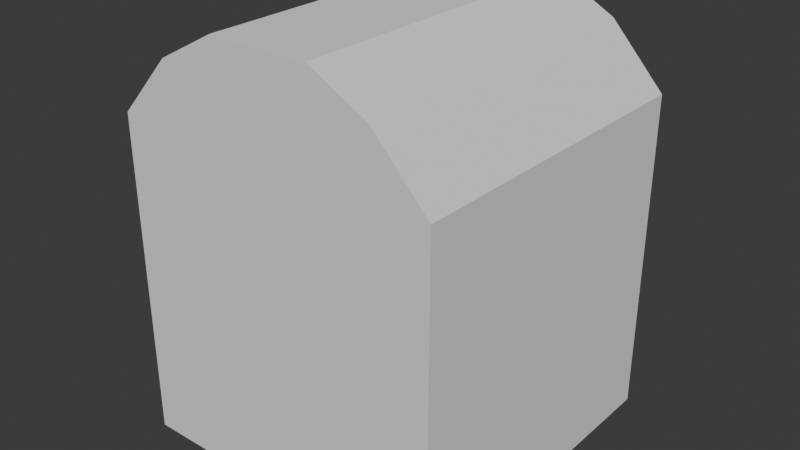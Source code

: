 # Source: Obj_Chest_Normal_A_.blend  (saved by Blender 5.0.119; exported with 4.5.12 LTS)
import bpy
from mathutils import Matrix  # noqa: F401  (used for matrix-valued properties, if any)

bpy.ops.wm.read_factory_settings(use_empty=True)
scene = bpy.context.scene
scene.name = 'Scene'

# ---- collections
col_collection = bpy.data.collections.new('Collection'); scene.collection.children.link(col_collection)

# ---- world
world_world = bpy.data.worlds.new('World'); scene.world = world_world
world_world.use_nodes = True; world_world.node_tree.nodes.clear()
_N = world_world.node_tree.nodes; _L = world_world.node_tree.links
n0 = _N.new('ShaderNodeOutputWorld'); n0.name = 'World Output'; n0.location = (200, 100)
n1 = _N.new('ShaderNodeBackground'); n1.name = 'Background'; n1.location = (-200, 100)
n1.inputs[0].default_value = (0.05088, 0.05088, 0.05088, 1.0)
_L.new(n1.outputs[0], n0.inputs[0])
n0.is_active_output = True
world_world.color = (0.05088, 0.05088, 0.05088)
world_world.sun_shadow_jitter_overblur = 0.0

# ---- meshes
me_cube_003 = bpy.data.meshes.new('Cube.003')
me_cube_003.from_pydata([(1.0, 0.5, 1.0), (1.0, 0.5, -0.3333), (1.0, 0.5, 0.3333), (1.0, 0.5, -1.0), (1.0, 0.0, -0.3333), (1.0, 0.0, 0.3333), (1.0, 1.0, -1.0), (1.0, 1.0, 1.0), (0.0, 1.0, -0.3333), (0.0, 1.0, 0.3333), (1.0, 0.0, -1.0), (1.0, 0.0, 1.0), (0.0, 1.0, -1.0), (0.0, 1.0, 1.0), (1.0, 1.0, -0.3333), (1.0, 1.0, 0.3333), (0.0, 0.0, -1.0), (0.0, 0.5, -1.0), (0.3071, 0.5, -1.0), (0.3071, 1.0, 1.0), (0.3071, 1.0, -1.0), (0.3071, 1.0, 0.3333), (0.3071, 1.0, -0.3333), (0.3071, 0.0, -1.0), (0.846, 0.591, 1.0), (0.846, 0.8636, 1.0), (0.846, 0.0, 1.0), (0.0, 0.8636, 1.0), (0.4683, 0.8636, 1.0), (0.846, 0.591, -0.7579), (0.846, 0.8636, -0.7579), (0.846, 0.0, -0.7579), (0.0, 0.8636, -0.7579), (0.4683, 0.8636, -0.7579), (0.846, 0.0, -0.7579), (0.846, 0.0, -0.7579), (0.846, 0.0, -0.7579), (0.0, 0.0, -0.7579), (0.4683, 0.0, -0.7579)], [], [(17, 18, 23, 16), (21, 19, 7, 15), (22, 21, 15, 14), (20, 22, 14, 6), (20, 6, 3, 18), (18, 3, 10, 23), (2, 0, 11, 5), (15, 7, 0, 2), (1, 2, 5, 4), (14, 15, 2, 1), (3, 1, 4, 10), (6, 14, 1, 3), (12, 20, 18, 17), (12, 8, 22, 20), (8, 9, 21, 22), (9, 13, 19, 21), (7, 19, 28, 25), (11, 0, 24, 26), (0, 7, 25, 24), (19, 13, 27, 28), (26, 24, 29, 31), (25, 28, 33, 30), (28, 27, 32, 33), (24, 25, 30, 29), (30, 33, 38, 35), (33, 32, 37, 38), (29, 30, 35, 34), (31, 29, 34, 36)])
_uv = me_cube_003.uv_layers.new(name='UVMap')
_uv.uv.foreach_set('vector', [0.25, 0.5625, 0.2884, 0.5625, 0.2884, 0.625, 0.25, 0.625, 0.5417, 0.4134, 0.625, 0.4134, 0.625, 0.5, 0.5417, 0.5, 0.4583, 0.4134, 0.5417, 0.4134, 0.5417, 0.5, 0.4583, 0.5, 0.375, 0.4134, 0.4583, 0.4134, 0.4583, 0.5, 0.375, 0.5, 0.2884, 0.5, 0.375, 0.5, 0.375, 0.5625, 0.2884, 0.5625, 0.2884, 0.5625, 0.375, 0.5625, 0.375, 0.625, 0.2884, 0.625, 0.5417, 0.5625, 0.625, 0.5625, 0.625, 0.625, 0.5417, 0.625, 0.5417, 0.5, 0.625, 0.5, 0.625, 0.5625, 0.5417, 0.5625, 0.4583, 0.5625, 0.5417, 0.5625, 0.5417, 0.625, 0.4583, 0.625, 0.4583, 0.5, 0.5417, 0.5, 0.5417, 0.5625, 0.4583, 0.5625, 0.375, 0.5625, 0.4583, 0.5625, 0.4583, 0.625, 0.375, 0.625, 0.375, 0.5, 0.4583, 0.5, 0.4583, 0.5625, 0.375, 0.5625, 0.25, 0.5, 0.2884, 0.5, 0.2884, 0.5625, 0.25, 0.5625, 0.375, 0.375, 0.4583, 0.375, 0.4583, 0.4134, 0.375, 0.4134, 0.4583, 0.375, 0.5417, 0.375, 0.5417, 0.4134, 0.4583, 0.4134, 0.5417, 0.375, 0.625, 0.375, 0.625, 0.4134, 0.5417, 0.4134, 0.625, 0.5, 0.625, 0.4134, 0.625, 0.4134, 0.625, 0.5, 0.625, 0.625, 0.625, 0.5625, 0.625, 0.5625, 0.625, 0.625, 0.625, 0.5625, 0.625, 0.5, 0.625, 0.5, 0.625, 0.5625, 0.625, 0.4134, 0.625, 0.375, 0.625, 0.375, 0.625, 0.4134, 0.625, 0.625, 0.625, 0.5625, 0.625, 0.5625, 0.625, 0.625, 0.625, 0.5, 0.625, 0.4134, 0.625, 0.4134, 0.625, 0.5, 0.625, 0.4134, 0.625, 0.375, 0.625, 0.375, 0.625, 0.4134, 0.625, 0.5625, 0.625, 0.5, 0.625, 0.5, 0.625, 0.5625, 0.625, 0.5, 0.625, 0.4134, 0.625, 0.4134, 0.625, 0.5, 0.625, 0.4134, 0.625, 0.375, 0.625, 0.375, 0.625, 0.4134, 0.625, 0.5625, 0.625, 0.5, 0.625, 0.5, 0.625, 0.5625, 0.625, 0.625, 0.625, 0.5625, 0.625, 0.5625, 0.625, 0.625])
me_cube_003.update()
me_cube_004 = bpy.data.meshes.new('Cube.004')
me_cube_004.from_pydata([(1.0, 0.5, 1.0), (1.0, 1.0, 1.0), (1.0, 0.0, 1.0), (0.0, 1.0, 1.0), (0.3071, 1.0, 1.0), (0.3071, 0.5, 1.554), (0.666, 0.5, 1.362), (0.3071, 1.0, 1.554), (0.666, 1.0, 1.362), (0.0, 1.0, 1.554), (0.0, 0.5, 1.554), (0.666, 0.0, 1.362), (0.3071, 0.0, 1.554), (0.0, 0.0, 1.554), (0.8311, 0.5998, 1.0), (0.8311, 0.8503, 1.0), (0.8311, 0.0, 1.0), (0.0, 0.8503, 1.0), (0.4839, 0.8503, 1.0), (0.8311, 0.5998, 1.167), (0.8311, 0.8503, 1.167), (0.8311, 0.0, 1.167), (0.0, 0.8503, 1.167), (0.4839, 0.8503, 1.167), (0.8311, 0.5998, 1.167), (0.8311, 0.8503, 1.167), (0.8311, 0.0, 1.167), (0.0, 0.8503, 1.167), (0.4839, 0.8503, 1.167), (0.8311, 0.0, 1.167), (0.8311, 0.0, 1.167), (0.8311, 0.0, 1.167), (0.0, 0.0, 1.167), (0.4839, 0.0, 1.167)], [], [(2, 0, 6, 11), (4, 3, 9, 7), (1, 4, 7, 8), (0, 1, 8, 6), (8, 7, 5, 6), (6, 5, 12, 11), (7, 9, 10, 5), (5, 10, 13, 12), (1, 0, 14, 15), (4, 1, 15, 18), (0, 2, 16, 14), (3, 4, 18, 17), (17, 18, 23, 22), (15, 14, 19, 20), (14, 16, 21, 19), (18, 15, 20, 23), (28, 27, 32, 33), (24, 25, 30, 29), (26, 24, 29, 31), (25, 28, 33, 30)])
_uv = me_cube_004.uv_layers.new(name='UVMap')
_uv.uv.foreach_set('vector', [0.625, 0.625, 0.625, 0.5625, 0.6667, 0.5625, 0.6667, 0.625, 0.625, 0.4134, 0.625, 0.375, 0.625, 0.375, 0.625, 0.4134, 0.625, 0.5, 0.625, 0.4134, 0.625, 0.4134, 0.643, 0.4763, 0.625, 0.5625, 0.625, 0.5, 0.643, 0.4763, 0.6667, 0.5625, 0.643, 0.4763, 0.7116, 0.5, 0.7116, 0.5625, 0.6667, 0.5625, 0.6667, 0.5625, 0.7116, 0.5625, 0.7116, 0.625, 0.6667, 0.625, 0.7116, 0.5, 0.75, 0.5, 0.75, 0.5625, 0.7116, 0.5625, 0.7116, 0.5625, 0.75, 0.5625, 0.75, 0.625, 0.7116, 0.625, 0.625, 0.5, 0.625, 0.5625, 0.625, 0.5625, 0.625, 0.5, 0.625, 0.4134, 0.625, 0.5, 0.625, 0.5, 0.625, 0.4134, 0.625, 0.5625, 0.625, 0.625, 0.625, 0.625, 0.625, 0.5625, 0.625, 0.375, 0.625, 0.4134, 0.625, 0.4134, 0.625, 0.375, 0.625, 0.375, 0.625, 0.4134, 0.625, 0.4134, 0.625, 0.375, 0.625, 0.5, 0.625, 0.5625, 0.625, 0.5625, 0.625, 0.5, 0.625, 0.5625, 0.625, 0.625, 0.625, 0.625, 0.625, 0.5625, 0.625, 0.4134, 0.625, 0.5, 0.625, 0.5, 0.625, 0.4134, 0.0, 0.0, 0.0, 0.0, 0.0, 0.0, 0.0, 0.0, 0.0, 0.0, 0.0, 0.0, 0.0, 0.0, 0.0, 0.0, 0.0, 0.0, 0.0, 0.0, 0.0, 0.0, 0.0, 0.0, 0.0, 0.0, 0.0, 0.0, 0.0, 0.0, 0.0, 0.0])
me_cube_004.update()

# ---- objects
ob_chest = bpy.data.objects.new('chest', me_cube_003)
ob_chest_lid = bpy.data.objects.new('chest_lid', me_cube_004)

# ---- transforms, parenting, visibility, modifiers, constraints
ob_chest.location = (0.0, 0.0, 2.64)
ob_chest.scale = (2.575, 2.575, 2.575)
_m = ob_chest.modifiers.new('Mirror', 'MIRROR')
_m.use_axis = (True, True, False)
_m.use_clip = True
ob_chest_lid.location = (0.0, 0.0, 2.64)
ob_chest_lid.scale = (2.575, 2.575, 2.575)
_m = ob_chest_lid.modifiers.new('Mirror', 'MIRROR')
_m.use_axis = (True, True, False)
_m.use_clip = True

# ---- collection membership
col_collection.objects.link(ob_chest)
col_collection.objects.link(ob_chest_lid)

# ---- scene / render settings (as saved in the file)
scene.frame_start = 1; scene.frame_end = 250; scene.frame_set(1)
scene.render.engine = 'BLENDER_EEVEE_NEXT'
scene.render.bake_bias = 0.0
scene.render.bake_samples = 0
scene.cycles.sampling_pattern = 'TABULATED_SOBOL'
scene.eevee.use_volume_custom_range = False
bpy.context.view_layer.update()

# ---- added for rendering (the .blend has no active camera and no usable light): camera, sun
cam_auto = bpy.data.cameras.new('AutoCamera')
cam_auto.lens = 50.0
cam_auto.sensor_width = 36.0
cam_auto.clip_end = 1000.0
ob_auto_camera = bpy.data.objects.new('AutoCamera', cam_auto)
scene.collection.objects.link(ob_auto_camera)
ob_auto_camera.location = (9.08068, -10.8968, 10.6173)
ob_auto_camera.rotation_euler = (1.09748, -7.21219e-08, 0.694738)
scene.camera = ob_auto_camera
light_auto_sun = bpy.data.lights.new('AutoSun', 'SUN')
light_auto_sun.energy = 3.0
light_auto_sun.angle = 0.0523599
ob_auto_sun = bpy.data.objects.new('AutoSun', light_auto_sun)
scene.collection.objects.link(ob_auto_sun)
ob_auto_sun.rotation_euler = (0.872665, 0.174533, 0.523599)
bpy.context.view_layer.update()
